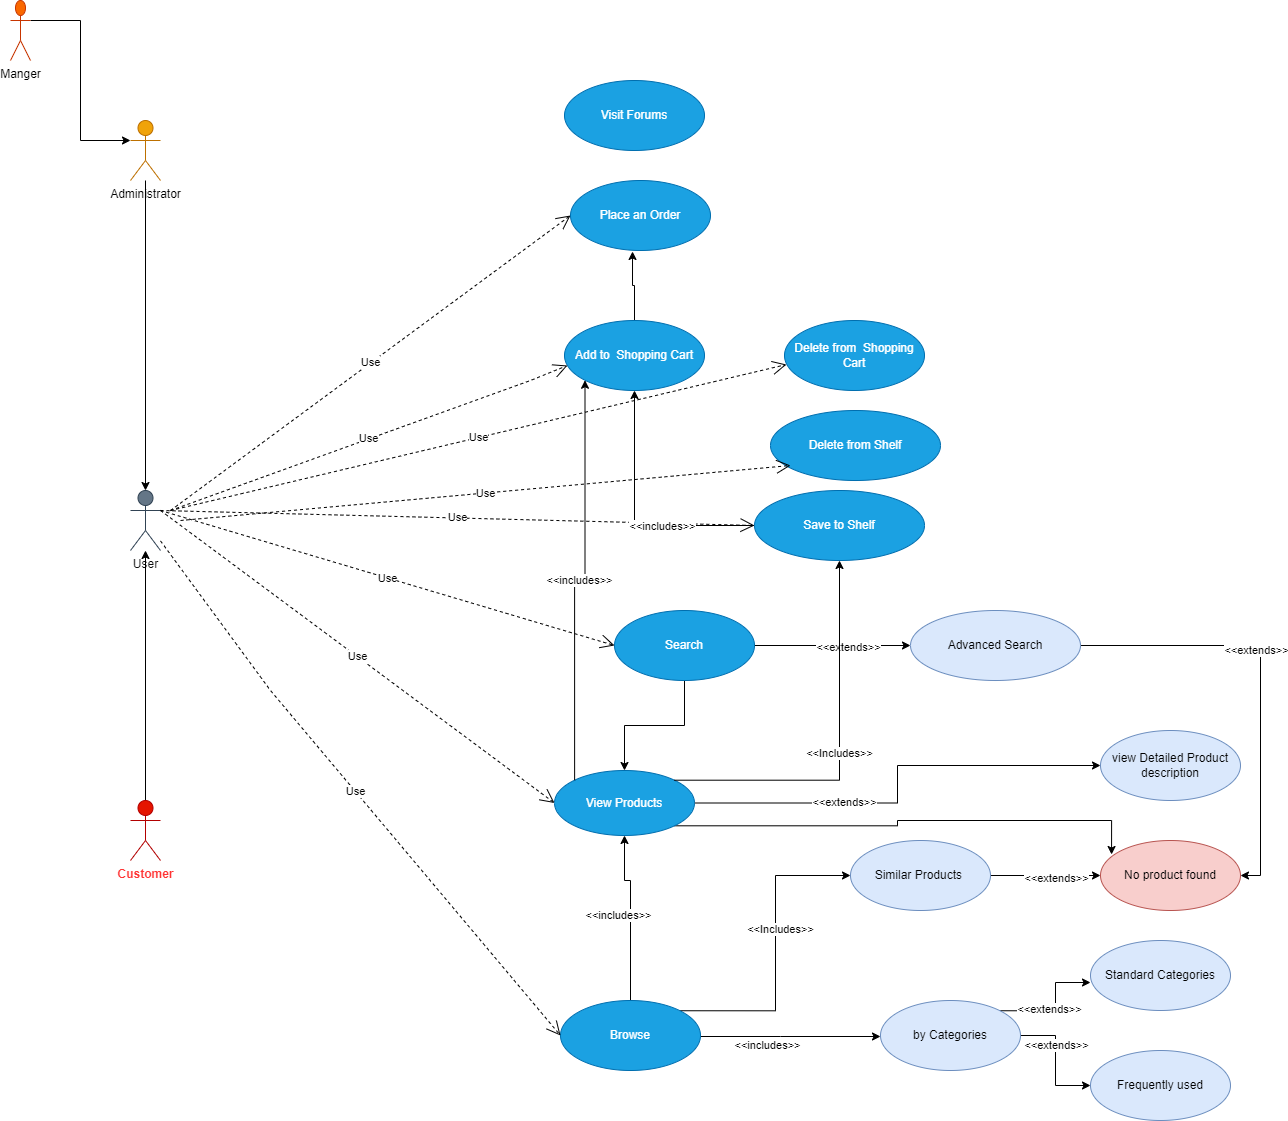

The diagram above was exported from draw.io. Its source (the exported page's mxGraphModel, read from the mxfile embedded in the PNG):
<mxGraphModel dx="2284" dy="756" grid="1" gridSize="10" guides="1" tooltips="1" connect="1" arrows="1" fold="1" page="1" pageScale="1" pageWidth="850" pageHeight="1100" math="0" shadow="0">
  <root>
    <mxCell id="0" />
    <mxCell id="1" parent="0" />
    <mxCell id="FQEIfrjWyy0JAj6DcD6v-1" value="User&lt;br&gt;" style="shape=umlActor;verticalLabelPosition=bottom;verticalAlign=top;html=1;fillColor=#647687;fontColor=#0d0d0d;strokeColor=#314354;" parent="1" vertex="1">
      <mxGeometry x="10" y="820" width="30" height="60" as="geometry" />
    </mxCell>
    <mxCell id="GhqSsI74EfAQUM4jS9OO-28" style="edgeStyle=orthogonalEdgeStyle;rounded=0;orthogonalLoop=1;jettySize=auto;html=1;" parent="1" source="GhqSsI74EfAQUM4jS9OO-9" target="FQEIfrjWyy0JAj6DcD6v-1" edge="1">
      <mxGeometry relative="1" as="geometry" />
    </mxCell>
    <mxCell id="GhqSsI74EfAQUM4jS9OO-9" value="&lt;b&gt;&lt;font color=&quot;#ff3333&quot;&gt;Customer&lt;/font&gt;&lt;/b&gt;" style="shape=umlActor;verticalLabelPosition=bottom;verticalAlign=top;html=1;fillColor=#e51400;fontColor=#ffffff;strokeColor=#B20000;fontStyle=0" parent="1" vertex="1">
      <mxGeometry x="10" y="1130" width="30" height="60" as="geometry" />
    </mxCell>
    <mxCell id="GhqSsI74EfAQUM4jS9OO-29" style="edgeStyle=orthogonalEdgeStyle;rounded=0;orthogonalLoop=1;jettySize=auto;html=1;entryX=0.5;entryY=0;entryDx=0;entryDy=0;entryPerimeter=0;" parent="1" source="GhqSsI74EfAQUM4jS9OO-11" target="FQEIfrjWyy0JAj6DcD6v-1" edge="1">
      <mxGeometry relative="1" as="geometry" />
    </mxCell>
    <mxCell id="GhqSsI74EfAQUM4jS9OO-11" value="Administrator" style="shape=umlActor;verticalLabelPosition=bottom;verticalAlign=top;html=1;fillColor=#f0a30a;fontColor=#000000;strokeColor=#BD7000;" parent="1" vertex="1">
      <mxGeometry x="10" y="450" width="30" height="60" as="geometry" />
    </mxCell>
    <mxCell id="GhqSsI74EfAQUM4jS9OO-30" style="edgeStyle=orthogonalEdgeStyle;rounded=0;orthogonalLoop=1;jettySize=auto;html=1;exitX=1;exitY=0.3333333333333333;exitDx=0;exitDy=0;exitPerimeter=0;entryX=0;entryY=0.3333333333333333;entryDx=0;entryDy=0;entryPerimeter=0;" parent="1" source="GhqSsI74EfAQUM4jS9OO-13" target="GhqSsI74EfAQUM4jS9OO-11" edge="1">
      <mxGeometry relative="1" as="geometry" />
    </mxCell>
    <mxCell id="GhqSsI74EfAQUM4jS9OO-13" value="Manger&lt;br&gt;" style="shape=umlActor;verticalLabelPosition=bottom;verticalAlign=top;html=1;fillColor=#fa6800;fontColor=#000000;strokeColor=#C73500;" parent="1" vertex="1">
      <mxGeometry x="-110" y="330" width="20" height="60" as="geometry" />
    </mxCell>
    <mxCell id="GhqSsI74EfAQUM4jS9OO-27" value="" style="edgeStyle=orthogonalEdgeStyle;rounded=0;orthogonalLoop=1;jettySize=auto;html=1;exitX=1;exitY=0.5;exitDx=0;exitDy=0;entryX=0;entryY=0.5;entryDx=0;entryDy=0;" parent="1" edge="1">
      <mxGeometry relative="1" as="geometry">
        <mxPoint x="580" y="1366" as="sourcePoint" />
        <mxPoint x="760" y="1366" as="targetPoint" />
        <Array as="points">
          <mxPoint x="660" y="1366" />
          <mxPoint x="660" y="1366" />
        </Array>
      </mxGeometry>
    </mxCell>
    <mxCell id="GhqSsI74EfAQUM4jS9OO-36" value="&amp;lt;&amp;lt;includes&amp;gt;&amp;gt;" style="edgeLabel;html=1;align=center;verticalAlign=middle;resizable=0;points=[];" parent="GhqSsI74EfAQUM4jS9OO-27" vertex="1" connectable="0">
      <mxGeometry x="-0.2714" y="-1" relative="1" as="geometry">
        <mxPoint y="7" as="offset" />
      </mxGeometry>
    </mxCell>
    <mxCell id="GhqSsI74EfAQUM4jS9OO-34" style="edgeStyle=orthogonalEdgeStyle;rounded=0;orthogonalLoop=1;jettySize=auto;html=1;exitX=1;exitY=0;exitDx=0;exitDy=0;entryX=0;entryY=0.5;entryDx=0;entryDy=0;" parent="1" source="GhqSsI74EfAQUM4jS9OO-23" target="GhqSsI74EfAQUM4jS9OO-32" edge="1">
      <mxGeometry relative="1" as="geometry" />
    </mxCell>
    <mxCell id="GhqSsI74EfAQUM4jS9OO-35" value="&amp;lt;&amp;lt;Includes&amp;gt;&amp;gt;" style="edgeLabel;html=1;align=center;verticalAlign=middle;resizable=0;points=[];" parent="GhqSsI74EfAQUM4jS9OO-34" vertex="1" connectable="0">
      <mxGeometry x="0.1592" y="-4" relative="1" as="geometry">
        <mxPoint as="offset" />
      </mxGeometry>
    </mxCell>
    <mxCell id="GhqSsI74EfAQUM4jS9OO-51" style="edgeStyle=orthogonalEdgeStyle;rounded=0;orthogonalLoop=1;jettySize=auto;html=1;exitX=0.5;exitY=0;exitDx=0;exitDy=0;entryX=0.5;entryY=1;entryDx=0;entryDy=0;" parent="1" source="GhqSsI74EfAQUM4jS9OO-23" target="GhqSsI74EfAQUM4jS9OO-50" edge="1">
      <mxGeometry relative="1" as="geometry">
        <mxPoint x="520" y="1200" as="targetPoint" />
        <Array as="points">
          <mxPoint x="510" y="1210" />
          <mxPoint x="504" y="1210" />
        </Array>
      </mxGeometry>
    </mxCell>
    <mxCell id="GhqSsI74EfAQUM4jS9OO-52" value="&amp;lt;&amp;lt;includes&amp;gt;&amp;gt;" style="edgeLabel;html=1;align=center;verticalAlign=middle;resizable=0;points=[];" parent="GhqSsI74EfAQUM4jS9OO-51" vertex="1" connectable="0">
      <mxGeometry x="0.1796" y="-5" relative="1" as="geometry">
        <mxPoint x="-18" y="15" as="offset" />
      </mxGeometry>
    </mxCell>
    <mxCell id="GhqSsI74EfAQUM4jS9OO-23" value="Browse" style="ellipse;whiteSpace=wrap;html=1;fillColor=#1ba1e2;strokeColor=#006EAF;fontColor=#ffffff;" parent="1" vertex="1">
      <mxGeometry x="440" y="1330" width="140" height="70" as="geometry" />
    </mxCell>
    <mxCell id="GhqSsI74EfAQUM4jS9OO-25" value="Use" style="endArrow=open;endSize=12;dashed=1;html=1;rounded=0;entryX=0;entryY=0.5;entryDx=0;entryDy=0;" parent="1" source="FQEIfrjWyy0JAj6DcD6v-1" target="GhqSsI74EfAQUM4jS9OO-23" edge="1">
      <mxGeometry x="-0.0001" width="160" relative="1" as="geometry">
        <mxPoint x="40" y="780" as="sourcePoint" />
        <mxPoint x="200" y="780" as="targetPoint" />
        <Array as="points">
          <mxPoint x="150" y="1020" />
        </Array>
        <mxPoint as="offset" />
      </mxGeometry>
    </mxCell>
    <mxCell id="GhqSsI74EfAQUM4jS9OO-38" value="" style="edgeStyle=orthogonalEdgeStyle;rounded=0;orthogonalLoop=1;jettySize=auto;html=1;" parent="1" source="GhqSsI74EfAQUM4jS9OO-26" target="GhqSsI74EfAQUM4jS9OO-37" edge="1">
      <mxGeometry relative="1" as="geometry" />
    </mxCell>
    <mxCell id="GhqSsI74EfAQUM4jS9OO-44" value="&amp;lt;&amp;lt;extends&amp;gt;&amp;gt;" style="edgeLabel;html=1;align=center;verticalAlign=middle;resizable=0;points=[];" parent="GhqSsI74EfAQUM4jS9OO-38" vertex="1" connectable="0">
      <mxGeometry x="-0.2625" relative="1" as="geometry">
        <mxPoint as="offset" />
      </mxGeometry>
    </mxCell>
    <mxCell id="GhqSsI74EfAQUM4jS9OO-43" style="edgeStyle=orthogonalEdgeStyle;rounded=0;orthogonalLoop=1;jettySize=auto;html=1;exitX=1;exitY=0;exitDx=0;exitDy=0;entryX=0;entryY=0.6;entryDx=0;entryDy=0;entryPerimeter=0;" parent="1" source="GhqSsI74EfAQUM4jS9OO-26" target="GhqSsI74EfAQUM4jS9OO-40" edge="1">
      <mxGeometry relative="1" as="geometry" />
    </mxCell>
    <mxCell id="GhqSsI74EfAQUM4jS9OO-45" value="&amp;lt;&amp;lt;extends&amp;gt;&amp;gt;" style="edgeLabel;html=1;align=center;verticalAlign=middle;resizable=0;points=[];" parent="GhqSsI74EfAQUM4jS9OO-43" vertex="1" connectable="0">
      <mxGeometry x="-0.1713" y="2" relative="1" as="geometry">
        <mxPoint as="offset" />
      </mxGeometry>
    </mxCell>
    <mxCell id="GhqSsI74EfAQUM4jS9OO-26" value="by Categories" style="ellipse;whiteSpace=wrap;html=1;fillColor=#dae8fc;strokeColor=#6c8ebf;" parent="1" vertex="1">
      <mxGeometry x="760" y="1330" width="140" height="70" as="geometry" />
    </mxCell>
    <mxCell id="GhqSsI74EfAQUM4jS9OO-47" value="" style="edgeStyle=orthogonalEdgeStyle;rounded=0;orthogonalLoop=1;jettySize=auto;html=1;" parent="1" source="GhqSsI74EfAQUM4jS9OO-32" target="GhqSsI74EfAQUM4jS9OO-46" edge="1">
      <mxGeometry relative="1" as="geometry" />
    </mxCell>
    <mxCell id="GhqSsI74EfAQUM4jS9OO-49" value="&amp;lt;&amp;lt;extends&amp;gt;&amp;gt;" style="edgeLabel;html=1;align=center;verticalAlign=middle;resizable=0;points=[];" parent="GhqSsI74EfAQUM4jS9OO-47" vertex="1" connectable="0">
      <mxGeometry x="0.1733" y="-2" relative="1" as="geometry">
        <mxPoint as="offset" />
      </mxGeometry>
    </mxCell>
    <mxCell id="GhqSsI74EfAQUM4jS9OO-32" value="Similar Products&amp;nbsp;" style="ellipse;whiteSpace=wrap;html=1;fillColor=#dae8fc;strokeColor=#6c8ebf;" parent="1" vertex="1">
      <mxGeometry x="730" y="1170" width="140" height="70" as="geometry" />
    </mxCell>
    <mxCell id="GhqSsI74EfAQUM4jS9OO-37" value="Frequently used" style="ellipse;whiteSpace=wrap;html=1;fillColor=#dae8fc;strokeColor=#6c8ebf;" parent="1" vertex="1">
      <mxGeometry x="970" y="1380" width="140" height="70" as="geometry" />
    </mxCell>
    <mxCell id="GhqSsI74EfAQUM4jS9OO-40" value="Standard Categories" style="ellipse;whiteSpace=wrap;html=1;fillColor=#dae8fc;strokeColor=#6c8ebf;" parent="1" vertex="1">
      <mxGeometry x="970" y="1270" width="140" height="70" as="geometry" />
    </mxCell>
    <mxCell id="GhqSsI74EfAQUM4jS9OO-46" value="No product found" style="ellipse;whiteSpace=wrap;html=1;fillColor=#f8cecc;strokeColor=#b85450;" parent="1" vertex="1">
      <mxGeometry x="980" y="1170" width="140" height="70" as="geometry" />
    </mxCell>
    <mxCell id="GhqSsI74EfAQUM4jS9OO-54" value="" style="edgeStyle=orthogonalEdgeStyle;rounded=0;orthogonalLoop=1;jettySize=auto;html=1;" parent="1" source="GhqSsI74EfAQUM4jS9OO-50" target="GhqSsI74EfAQUM4jS9OO-53" edge="1">
      <mxGeometry relative="1" as="geometry" />
    </mxCell>
    <mxCell id="GhqSsI74EfAQUM4jS9OO-55" value="&amp;lt;&amp;lt;extends&amp;gt;&amp;gt;" style="edgeLabel;html=1;align=center;verticalAlign=middle;resizable=0;points=[];" parent="GhqSsI74EfAQUM4jS9OO-54" vertex="1" connectable="0">
      <mxGeometry x="-0.3286" y="1" relative="1" as="geometry">
        <mxPoint as="offset" />
      </mxGeometry>
    </mxCell>
    <mxCell id="GhqSsI74EfAQUM4jS9OO-56" style="edgeStyle=orthogonalEdgeStyle;rounded=0;orthogonalLoop=1;jettySize=auto;html=1;entryX=0.079;entryY=0.2;entryDx=0;entryDy=0;entryPerimeter=0;exitX=1;exitY=1;exitDx=0;exitDy=0;" parent="1" source="GhqSsI74EfAQUM4jS9OO-50" target="GhqSsI74EfAQUM4jS9OO-46" edge="1">
      <mxGeometry relative="1" as="geometry" />
    </mxCell>
    <mxCell id="GhqSsI74EfAQUM4jS9OO-53" value="view Detailed Product description" style="ellipse;whiteSpace=wrap;html=1;fillColor=#dae8fc;strokeColor=#6c8ebf;" parent="1" vertex="1">
      <mxGeometry x="980" y="1060" width="140" height="70" as="geometry" />
    </mxCell>
    <mxCell id="GhqSsI74EfAQUM4jS9OO-57" value="Use" style="endArrow=open;endSize=12;dashed=1;html=1;rounded=0;exitX=1;exitY=0.3333333333333333;exitDx=0;exitDy=0;exitPerimeter=0;entryX=0;entryY=0.5;entryDx=0;entryDy=0;" parent="1" source="FQEIfrjWyy0JAj6DcD6v-1" target="GhqSsI74EfAQUM4jS9OO-50" edge="1">
      <mxGeometry width="160" relative="1" as="geometry">
        <mxPoint x="40" y="780" as="sourcePoint" />
        <mxPoint x="650" y="650" as="targetPoint" />
      </mxGeometry>
    </mxCell>
    <mxCell id="GhqSsI74EfAQUM4jS9OO-50" value="View Products" style="ellipse;whiteSpace=wrap;html=1;fillColor=#1ba1e2;strokeColor=#006EAF;fontColor=#ffffff;" parent="1" vertex="1">
      <mxGeometry x="434" y="1100" width="140" height="65" as="geometry" />
    </mxCell>
    <mxCell id="GhqSsI74EfAQUM4jS9OO-68" value="" style="edgeStyle=orthogonalEdgeStyle;rounded=0;orthogonalLoop=1;jettySize=auto;html=1;" parent="1" source="GhqSsI74EfAQUM4jS9OO-62" target="GhqSsI74EfAQUM4jS9OO-67" edge="1">
      <mxGeometry relative="1" as="geometry" />
    </mxCell>
    <mxCell id="GhqSsI74EfAQUM4jS9OO-69" value="&amp;lt;&amp;lt;extends&amp;gt;&amp;gt;" style="edgeLabel;html=1;align=center;verticalAlign=middle;resizable=0;points=[];" parent="GhqSsI74EfAQUM4jS9OO-68" vertex="1" connectable="0">
      <mxGeometry x="0.1905" y="-1" relative="1" as="geometry">
        <mxPoint as="offset" />
      </mxGeometry>
    </mxCell>
    <mxCell id="GhqSsI74EfAQUM4jS9OO-74" style="edgeStyle=orthogonalEdgeStyle;rounded=0;orthogonalLoop=1;jettySize=auto;html=1;entryX=0.5;entryY=0;entryDx=0;entryDy=0;" parent="1" source="GhqSsI74EfAQUM4jS9OO-62" target="GhqSsI74EfAQUM4jS9OO-50" edge="1">
      <mxGeometry relative="1" as="geometry" />
    </mxCell>
    <mxCell id="Hlcv3VSoEnOFhk4l0tYe-5" value="&amp;lt;&amp;lt;Includes&amp;gt;&amp;gt;" style="edgeStyle=orthogonalEdgeStyle;rounded=0;orthogonalLoop=1;jettySize=auto;html=1;entryX=0.5;entryY=1;entryDx=0;entryDy=0;exitX=1;exitY=0;exitDx=0;exitDy=0;" edge="1" parent="1" source="GhqSsI74EfAQUM4jS9OO-50" target="Hlcv3VSoEnOFhk4l0tYe-4">
      <mxGeometry relative="1" as="geometry" />
    </mxCell>
    <mxCell id="Hlcv3VSoEnOFhk4l0tYe-19" value="&amp;lt;&amp;lt;includes&amp;gt;&amp;gt;" style="edgeStyle=orthogonalEdgeStyle;rounded=0;orthogonalLoop=1;jettySize=auto;html=1;entryX=0;entryY=1;entryDx=0;entryDy=0;exitX=0;exitY=0;exitDx=0;exitDy=0;" edge="1" parent="1" source="GhqSsI74EfAQUM4jS9OO-50" target="Hlcv3VSoEnOFhk4l0tYe-3">
      <mxGeometry relative="1" as="geometry">
        <mxPoint x="510" y="730" as="targetPoint" />
      </mxGeometry>
    </mxCell>
    <mxCell id="GhqSsI74EfAQUM4jS9OO-62" value="Search" style="ellipse;whiteSpace=wrap;html=1;fillColor=#1ba1e2;strokeColor=#006EAF;fontColor=#ffffff;" parent="1" vertex="1">
      <mxGeometry x="494" y="940" width="140" height="70" as="geometry" />
    </mxCell>
    <mxCell id="GhqSsI74EfAQUM4jS9OO-66" value="Use" style="endArrow=open;endSize=12;dashed=1;html=1;rounded=0;entryX=0;entryY=0.5;entryDx=0;entryDy=0;" parent="1" target="GhqSsI74EfAQUM4jS9OO-62" edge="1">
      <mxGeometry width="160" relative="1" as="geometry">
        <mxPoint x="40" y="840" as="sourcePoint" />
        <mxPoint x="200" y="840" as="targetPoint" />
      </mxGeometry>
    </mxCell>
    <mxCell id="GhqSsI74EfAQUM4jS9OO-70" style="edgeStyle=orthogonalEdgeStyle;rounded=0;orthogonalLoop=1;jettySize=auto;html=1;entryX=1;entryY=0.5;entryDx=0;entryDy=0;" parent="1" source="GhqSsI74EfAQUM4jS9OO-67" target="GhqSsI74EfAQUM4jS9OO-46" edge="1">
      <mxGeometry relative="1" as="geometry" />
    </mxCell>
    <mxCell id="GhqSsI74EfAQUM4jS9OO-71" value="&amp;lt;&amp;lt;extends&amp;gt;&amp;gt;" style="edgeLabel;html=1;align=center;verticalAlign=middle;resizable=0;points=[];" parent="GhqSsI74EfAQUM4jS9OO-70" vertex="1" connectable="0">
      <mxGeometry x="-0.1857" y="-4" relative="1" as="geometry">
        <mxPoint as="offset" />
      </mxGeometry>
    </mxCell>
    <mxCell id="GhqSsI74EfAQUM4jS9OO-67" value="Advanced Search" style="ellipse;whiteSpace=wrap;html=1;fillColor=#dae8fc;strokeColor=#6c8ebf;" parent="1" vertex="1">
      <mxGeometry x="790" y="940" width="170" height="70" as="geometry" />
    </mxCell>
    <mxCell id="GhqSsI74EfAQUM4jS9OO-73" value="Use" style="endArrow=open;endSize=12;dashed=1;html=1;rounded=0;entryX=0;entryY=0.5;entryDx=0;entryDy=0;" parent="1" target="Hlcv3VSoEnOFhk4l0tYe-4" edge="1">
      <mxGeometry x="-0.0001" width="160" relative="1" as="geometry">
        <mxPoint x="40" y="840" as="sourcePoint" />
        <mxPoint x="434" y="845" as="targetPoint" />
        <mxPoint as="offset" />
      </mxGeometry>
    </mxCell>
    <mxCell id="Hlcv3VSoEnOFhk4l0tYe-1" value="Visit Forums" style="ellipse;whiteSpace=wrap;html=1;fillColor=#1ba1e2;strokeColor=#006EAF;fontColor=#ffffff;" vertex="1" parent="1">
      <mxGeometry x="444" y="410" width="140" height="70" as="geometry" />
    </mxCell>
    <mxCell id="Hlcv3VSoEnOFhk4l0tYe-2" value="Place an Order" style="ellipse;whiteSpace=wrap;html=1;fillColor=#1ba1e2;strokeColor=#006EAF;fontColor=#ffffff;" vertex="1" parent="1">
      <mxGeometry x="450" y="510" width="140" height="70" as="geometry" />
    </mxCell>
    <mxCell id="Hlcv3VSoEnOFhk4l0tYe-20" style="edgeStyle=orthogonalEdgeStyle;rounded=0;orthogonalLoop=1;jettySize=auto;html=1;exitX=0.5;exitY=0;exitDx=0;exitDy=0;entryX=0.443;entryY=1.014;entryDx=0;entryDy=0;entryPerimeter=0;" edge="1" parent="1" source="Hlcv3VSoEnOFhk4l0tYe-3" target="Hlcv3VSoEnOFhk4l0tYe-2">
      <mxGeometry relative="1" as="geometry" />
    </mxCell>
    <mxCell id="Hlcv3VSoEnOFhk4l0tYe-3" value="Add to&amp;nbsp; Shopping Cart" style="ellipse;whiteSpace=wrap;html=1;fillColor=#1ba1e2;strokeColor=#006EAF;fontColor=#ffffff;" vertex="1" parent="1">
      <mxGeometry x="444" y="650" width="140" height="70" as="geometry" />
    </mxCell>
    <mxCell id="Hlcv3VSoEnOFhk4l0tYe-10" style="edgeStyle=orthogonalEdgeStyle;rounded=0;orthogonalLoop=1;jettySize=auto;html=1;entryX=0.5;entryY=1;entryDx=0;entryDy=0;" edge="1" parent="1" source="Hlcv3VSoEnOFhk4l0tYe-4" target="Hlcv3VSoEnOFhk4l0tYe-3">
      <mxGeometry relative="1" as="geometry" />
    </mxCell>
    <mxCell id="Hlcv3VSoEnOFhk4l0tYe-11" value="&amp;lt;&amp;lt;includes&amp;gt;&amp;gt;" style="edgeLabel;html=1;align=center;verticalAlign=middle;resizable=0;points=[];" vertex="1" connectable="0" parent="Hlcv3VSoEnOFhk4l0tYe-10">
      <mxGeometry x="-0.2727" relative="1" as="geometry">
        <mxPoint as="offset" />
      </mxGeometry>
    </mxCell>
    <mxCell id="Hlcv3VSoEnOFhk4l0tYe-4" value="Save to Shelf" style="ellipse;whiteSpace=wrap;html=1;fillColor=#1ba1e2;strokeColor=#006EAF;fontColor=#ffffff;" vertex="1" parent="1">
      <mxGeometry x="634" y="820" width="170" height="70" as="geometry" />
    </mxCell>
    <mxCell id="Hlcv3VSoEnOFhk4l0tYe-8" value="Delete from Shelf" style="ellipse;whiteSpace=wrap;html=1;fillColor=#1ba1e2;strokeColor=#006EAF;fontColor=#ffffff;" vertex="1" parent="1">
      <mxGeometry x="650" y="740" width="170" height="70" as="geometry" />
    </mxCell>
    <mxCell id="Hlcv3VSoEnOFhk4l0tYe-9" value="Use" style="endArrow=open;endSize=12;dashed=1;html=1;rounded=0;entryX=0.021;entryY=0.643;entryDx=0;entryDy=0;entryPerimeter=0;" edge="1" parent="1" target="Hlcv3VSoEnOFhk4l0tYe-3">
      <mxGeometry width="160" relative="1" as="geometry">
        <mxPoint x="50" y="840" as="sourcePoint" />
        <mxPoint x="444" y="825" as="targetPoint" />
        <Array as="points">
          <mxPoint x="410" y="710" />
        </Array>
      </mxGeometry>
    </mxCell>
    <mxCell id="Hlcv3VSoEnOFhk4l0tYe-12" value="Use" style="endArrow=open;endSize=12;dashed=1;html=1;rounded=0;entryX=0.014;entryY=0.629;entryDx=0;entryDy=0;entryPerimeter=0;" edge="1" parent="1" target="Hlcv3VSoEnOFhk4l0tYe-13">
      <mxGeometry width="160" relative="1" as="geometry">
        <mxPoint x="50" y="840" as="sourcePoint" />
        <mxPoint x="660" y="785" as="targetPoint" />
      </mxGeometry>
    </mxCell>
    <mxCell id="Hlcv3VSoEnOFhk4l0tYe-13" value="Delete from&amp;nbsp; Shopping Cart" style="ellipse;whiteSpace=wrap;html=1;fillColor=#1ba1e2;strokeColor=#006EAF;fontColor=#ffffff;" vertex="1" parent="1">
      <mxGeometry x="664" y="650" width="140" height="70" as="geometry" />
    </mxCell>
    <mxCell id="Hlcv3VSoEnOFhk4l0tYe-16" value="Use" style="endArrow=open;endSize=12;dashed=1;html=1;rounded=0;entryX=0;entryY=0.5;entryDx=0;entryDy=0;" edge="1" parent="1">
      <mxGeometry width="160" relative="1" as="geometry">
        <mxPoint x="60" y="850" as="sourcePoint" />
        <mxPoint x="670" y="795" as="targetPoint" />
      </mxGeometry>
    </mxCell>
    <mxCell id="Hlcv3VSoEnOFhk4l0tYe-17" value="Use" style="endArrow=open;endSize=12;dashed=1;html=1;rounded=0;entryX=0;entryY=0.5;entryDx=0;entryDy=0;" edge="1" parent="1" target="Hlcv3VSoEnOFhk4l0tYe-2">
      <mxGeometry width="160" relative="1" as="geometry">
        <mxPoint x="50" y="840" as="sourcePoint" />
        <mxPoint x="520" y="620" as="targetPoint" />
      </mxGeometry>
    </mxCell>
  </root>
</mxGraphModel>